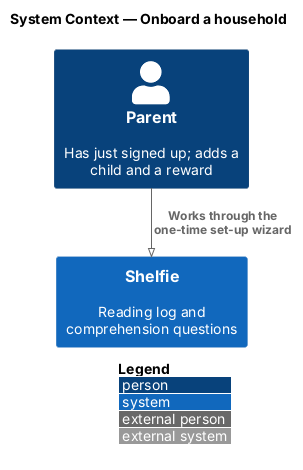

The diagram above was rendered by PlantUML. Its source (embedded in the PNG):
@startuml
!pragma layout smetana
!include <C4/C4_Context>
LAYOUT_WITH_LEGEND()
title System Context — Onboard a household

Person(parent, "Parent", "Has just signed up; adds a child and a reward")
System(shelfie, "Shelfie", "Reading log and comprehension questions")

Rel(parent, shelfie, "Works through the one-time set-up wizard")
@enduml